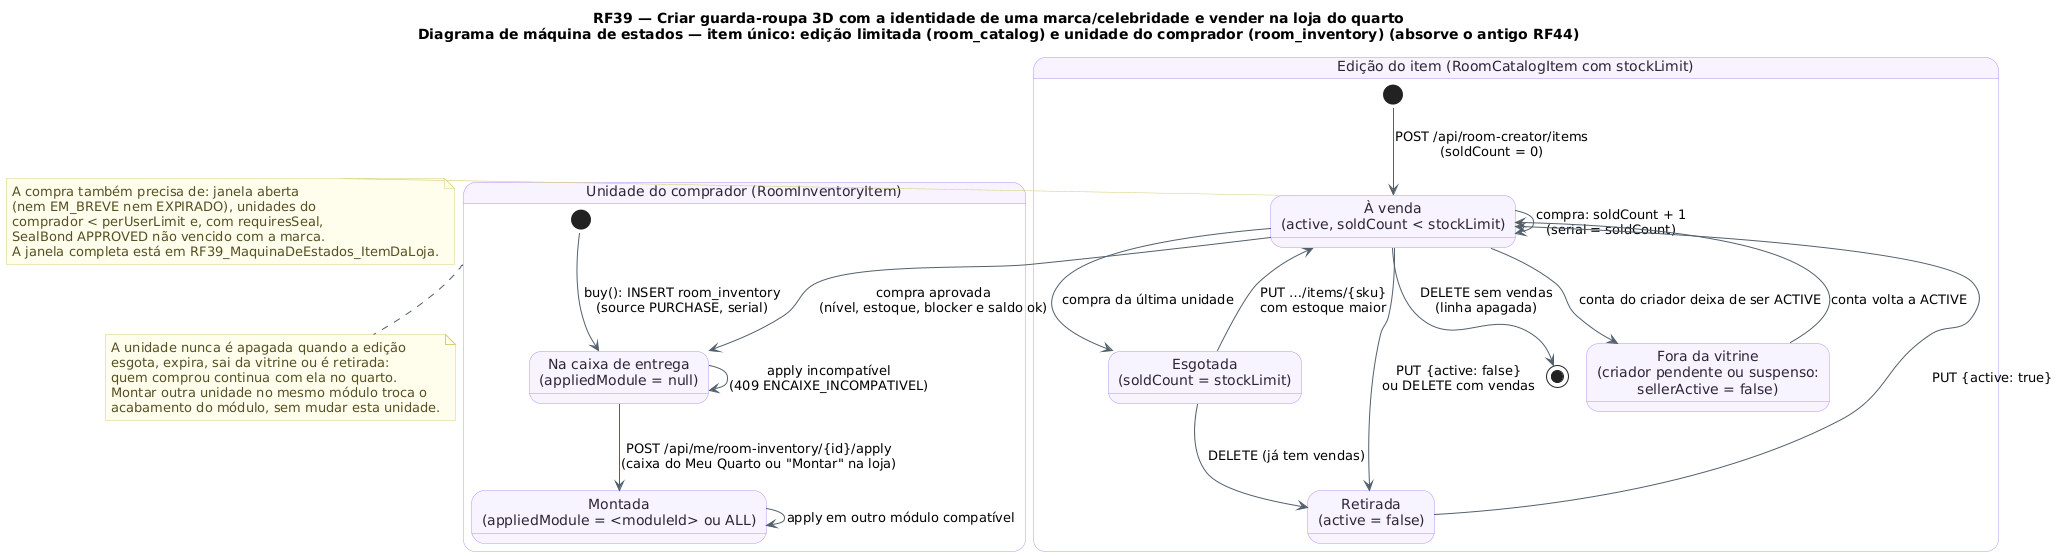

The diagram above was rendered by PlantUML. Its source (embedded in the PNG):
@startuml RF39_MaquinaDeEstados_ItensUnicos
!pragma layout smetana
!pragma layout smetana
title RF39 — Criar guarda-roupa 3D com a identidade de uma marca/celebridade e vender na loja do quarto\nDiagrama de máquina de estados — item único: edição limitada (room_catalog) e unidade do comprador (room_inventory) (absorve o antigo RF44)
skinparam backgroundColor #FFFFFF
skinparam state {
  BackgroundColor #F8F4FF
  BorderColor #B695F5
  FontColor #2D2438
  ArrowColor #52606D
}
skinparam note {
  BackgroundColor #FFFDEB
  BorderColor #D8CE78
  FontColor #554F24
}

state "Edição do item (RoomCatalogItem com stockLimit)" as Edicao {
  state "À venda\n(active, soldCount < stockLimit)" as AVenda
  state "Esgotada\n(soldCount = stockLimit)" as Esgotada
  state "Fora da vitrine\n(criador pendente ou suspenso:\nsellerActive = false)" as ForaVitrine
  state "Retirada\n(active = false)" as Retirada
  [*] --> AVenda : POST /api/room-creator/items\n(soldCount = 0)
  AVenda --> AVenda : compra: soldCount + 1\n(serial = soldCount)
  AVenda --> Esgotada : compra da última unidade
  Esgotada --> AVenda : PUT …/items/{sku}\ncom estoque maior
  AVenda --> ForaVitrine : conta do criador deixa de ser ACTIVE
  ForaVitrine --> AVenda : conta volta a ACTIVE
  AVenda --> Retirada : PUT {active: false}\nou DELETE com vendas
  Esgotada --> Retirada : DELETE (já tem vendas)
  Retirada --> AVenda : PUT {active: true}
  AVenda --> [*] : DELETE sem vendas\n(linha apagada)
}

state "Unidade do comprador (RoomInventoryItem)" as Unidade {
  state "Na caixa de entrega\n(appliedModule = null)" as Caixa
  state "Montada\n(appliedModule = <moduleId> ou ALL)" as Montada
  [*] --> Caixa : buy(): INSERT room_inventory\n(source PURCHASE, serial)
  Caixa --> Montada : POST /api/me/room-inventory/{id}/apply\n(caixa do Meu Quarto ou "Montar" na loja)
  Montada --> Montada : apply em outro módulo compatível
  Caixa --> Caixa : apply incompatível\n(409 ENCAIXE_INCOMPATIVEL)
}

AVenda --> Caixa : compra aprovada\n(nível, estoque, blocker e saldo ok)

note right of AVenda
  A compra também precisa de: janela aberta
  (nem EM_BREVE nem EXPIRADO), unidades do
  comprador < perUserLimit e, com requiresSeal,
  SealBond APPROVED não vencido com a marca.
  A janela completa está em RF39_MaquinaDeEstados_ItemDaLoja.
end note
note bottom of Unidade
  A unidade nunca é apagada quando a edição
  esgota, expira, sai da vitrine ou é retirada:
  quem comprou continua com ela no quarto.
  Montar outra unidade no mesmo módulo troca o
  acabamento do módulo, sem mudar esta unidade.
end note
@enduml